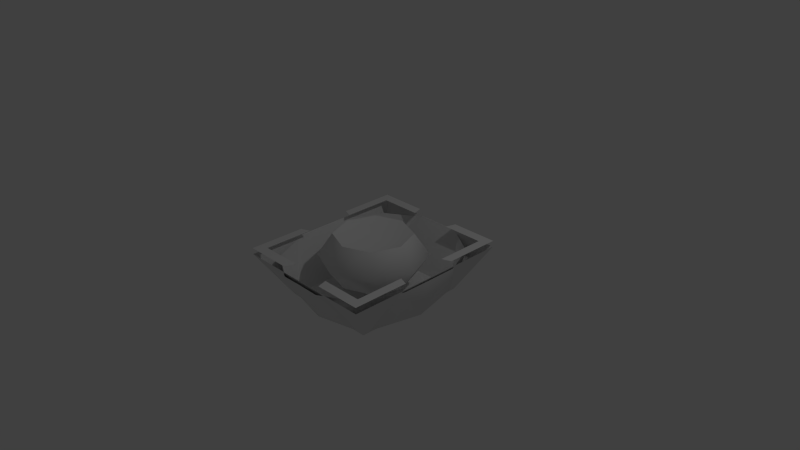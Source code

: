 # Source: golf.blend  (saved by Blender 2.75.4; exported with 4.5.12 LTS)
import bpy
from mathutils import Matrix  # noqa: F401  (used for matrix-valued properties, if any)

bpy.ops.wm.read_factory_settings(use_empty=True)
scene = bpy.context.scene
scene.name = 'Scene'

# ---- collections
col_collection_1 = bpy.data.collections.new('Collection 1'); scene.collection.children.link(col_collection_1)

# ---- materials (node trees are filled in below, after node groups)
mat_material = bpy.data.materials.new('Material')
mat_material.alpha_threshold = 0.0
mat_material.use_transparent_shadow = False
mat_material.roughness = 0.5
mat_material.line_color = (0.0, 0.0, 0.0, 1.0)

# ---- material node trees

# ---- world
world_world = bpy.data.worlds.new('World'); scene.world = world_world
world_world.color = (0.05088, 0.05088, 0.05088)
world_world.use_sun_shadow = False
world_world.sun_shadow_jitter_overblur = 0.0
world_world.cycles.sampling_method = 'MANUAL'
world_world.cycles.sample_map_resolution = 256

# ---- cameras
cam_camera = bpy.data.cameras.new('Camera')
cam_camera.clip_end = 100.0
cam_camera.lens = 35.0
cam_camera.sensor_width = 32.0
cam_camera.sensor_height = 18.0
cam_camera.ortho_scale = 7.314
cam_camera.dof.focus_distance = 0.0
cam_camera.dof.aperture_fstop = 128.0

# ---- lights
light_lamp = bpy.data.lights.new('Lamp', 'POINT')
light_lamp.transmission_factor = 0.0
light_lamp.cutoff_distance = 30.0
light_lamp.energy = 100.0
light_lamp.shadow_buffer_clip_start = 1.001
light_lamp.shadow_soft_size = 0.1
light_lamp.shadow_maximum_resolution = 0.006
light_lamp.use_absolute_resolution = True
light_lamp.cycles.use_multiple_importance_sampling = False

# ---- meshes
me_cursor = bpy.data.meshes.new('Cursor')
me_cursor.from_pydata([(1.005, 1.165, 0.1395), (1.005, -1.165, 0.1395), (-1.005, 1.165, 0.1395), (-1.005, -1.165, 0.1395), (1.005, 1.165, 0.1395), (1.005, -1.165, 0.1395), (-1.005, 1.165, 0.1395), (-1.005, -1.165, 0.1395), (0.8798, 1.026, 0.1395), (0.8798, -1.026, 0.1395), (-0.8798, 1.026, 0.1395), (-0.8798, -1.026, 0.1395), (0.8798, 1.026, 0.1395), (1.005, 1.165, 0.1395), (1.005, -1.165, 0.1395), (0.8798, -1.026, 0.1395), (-1.005, 1.165, 0.1395), (-0.8798, 1.026, 0.1395), (-0.8798, -1.026, 0.1395), (-1.005, -1.165, 0.1395), (0.335, -1.165, 0.1395), (-0.335, -1.165, 0.1395), (0.2933, -1.026, 0.1395), (-0.2933, -1.026, 0.1395), (-1.005, 0.3884, 0.1395), (-1.005, -0.3884, 0.1395), (0.2933, 1.026, 0.1395), (-0.2933, 1.026, 0.1395), (0.335, 1.165, 0.1395), (-0.335, 1.165, 0.1395), (1.005, 0.3884, 0.1395), (1.005, -0.3884, 0.1395), (0.335, -1.165, 0.1395), (-0.335, -1.165, 0.1395), (-1.005, 0.3884, 0.1395), (-1.005, -0.3884, 0.1395), (0.335, 1.165, 0.1395), (-0.335, 1.165, 0.1395), (1.005, 0.3884, 0.1395), (1.005, -0.3884, 0.1395), (-0.8798, 0.3419, 0.1395), (-0.8798, -0.3419, 0.1395), (0.8798, 0.3419, 0.1395), (0.8798, -0.3419, 0.1395)], [(33, 7), (35, 7), (37, 6), (39, 5), (5, 32), (6, 34), (4, 36), (4, 38)], [(21, 23, 18, 19), (27, 29, 16, 17), (25, 3, 11, 41), (31, 43, 9, 1), (0, 8, 42, 30), (2, 24, 40, 10), (12, 13, 28, 26), (14, 15, 22, 20)])
me_cursor.polygons.foreach_set('use_smooth', [True] * 8)
_ca = me_cursor.color_attributes.new('Col', 'BYTE_COLOR', 'CORNER')
_ca.data.foreach_set('color', [0.4179, 0.6105, 0.3515, 0.9961, 0.6724, 0.7913, 0.624, 0.9961, 1.0, 1.0, 1.0, 1.0, 0.2346, 0.4621, 0.1651, 1.0, 0.4179, 0.6105, 0.3515, 0.9961, 0.6724, 0.7913, 0.624, 0.9961, 1.0, 1.0, 1.0, 1.0, 0.2346, 0.4621, 0.1651, 1.0, 0.4179, 0.6105, 0.3515, 0.9961, 0.2346, 0.4621, 0.1651, 1.0, 1.0, 1.0, 1.0, 1.0, 0.6724, 0.7913, 0.624, 0.9961, 0.4179, 0.6105, 0.3515, 0.9961, 0.6724, 0.7913, 0.624, 0.9961, 1.0, 1.0, 1.0, 1.0, 0.2346, 0.4621, 0.1651, 1.0, 1.0, 1.0, 1.0, 1.0, 0.2346, 0.4621, 0.1651, 1.0, 0.4179, 0.6105, 0.3515, 0.9961, 0.6724, 0.7913, 0.624, 0.9961, 1.0, 1.0, 1.0, 1.0, 0.6724, 0.7913, 0.624, 0.9961, 0.4179, 0.6105, 0.3515, 0.9961, 0.2346, 0.4621, 0.1651, 1.0, 1.0, 1.0, 1.0, 1.0, 0.2346, 0.4621, 0.1651, 1.0, 0.4179, 0.6105, 0.3515, 0.9961, 0.6724, 0.7913, 0.624, 0.9961, 1.0, 1.0, 1.0, 1.0, 0.2346, 0.4621, 0.1651, 1.0, 0.4179, 0.6105, 0.3515, 0.9961, 0.6724, 0.7913, 0.624, 0.9961])
me_cursor.materials.append(mat_material)
me_cursor.use_remesh_preserve_volume = False
me_cursor.use_remesh_preserve_attributes = False
me_cursor.use_mirror_vertex_groups = False
me_cursor.update()
me_life = bpy.data.meshes.new('Life')
me_life.from_pydata([(-0.3702, -0.3702, -0.2993), (-0.3702, -0.3702, 0.2993), (-0.3702, 0.3702, -0.2993), (-0.3702, 0.3702, 0.2993), (0.3702, -0.3702, -0.2993), (0.3702, -0.3702, 0.2993), (0.3702, 0.3702, -0.2993), (0.3702, 0.3702, 0.2993), (-0.5131, -0.5131, 0.0), (-0.5131, -9.475e-10, 0.2993), (-0.5131, 0.5131, 0.0), (-0.5131, -9.475e-10, -0.2993), (9.475e-10, 0.5131, 0.2993), (0.5131, 0.5131, 0.0), (9.475e-10, 0.5131, -0.2993), (0.5131, -9.475e-10, 0.2993), (0.5131, -0.5131, 0.0), (0.5131, -9.475e-10, -0.2993), (9.475e-10, -0.5131, 0.2993), (9.475e-10, -0.5131, -0.2993), (9.475e-10, -9.475e-10, 0.05532), (9.475e-10, -9.475e-10, -0.05532), (9.475e-10, -0.7256, 0.0), (0.7256, -9.475e-10, 0.0), (9.475e-10, 0.7256, 0.0), (-0.7256, -9.475e-10, 0.0), (-0.5131, -9.475e-10, 0.2993), (-0.3702, 0.3702, 0.2993), (-0.5131, -9.475e-10, -0.2993), (-0.3702, -0.3702, -0.2993), (9.475e-10, 0.5131, 0.2993), (0.3702, 0.3702, 0.2993), (9.475e-10, 0.5131, -0.2993), (-0.3702, 0.3702, -0.2993), (0.5131, -9.475e-10, 0.2993), (0.3702, -0.3702, 0.2993), (0.5131, -9.475e-10, -0.2993), (0.3702, 0.3702, -0.2993), (9.475e-10, -0.5131, 0.2993), (-0.3702, -0.3702, 0.2993), (9.475e-10, -0.5131, -0.2993), (0.3702, -0.3702, -0.2993)], [], [(25, 10, 33, 11), (24, 13, 37, 14), (23, 16, 41, 36), (22, 8, 0, 40), (21, 32, 6), (20, 30, 3), (20, 9, 1), (35, 34, 20), (31, 30, 20), (21, 17, 4), (29, 28, 21), (2, 32, 21), (16, 22, 40, 41), (5, 38, 22, 16), (38, 39, 8, 22), (13, 23, 36, 37), (7, 15, 23, 13), (15, 5, 16, 23), (10, 24, 14, 33), (27, 12, 24, 10), (12, 7, 13, 24), (8, 25, 11, 0), (39, 26, 25, 8), (26, 27, 10, 25), (17, 21, 6), (9, 20, 3), (18, 20, 1), (18, 35, 20), (34, 31, 20), (19, 21, 4), (19, 29, 21), (28, 2, 21)])
me_life.polygons.foreach_set('use_smooth', [True] * 32)
_k = set([(0, 11), (0, 40), (1, 9), (1, 18), (2, 28), (2, 32), (3, 9), (3, 30), (4, 17), (4, 19), (5, 15), (5, 38), (6, 17), (6, 32), (7, 12), (7, 15), (11, 33), (12, 27), (14, 33), (14, 37), (18, 35), (19, 29), (26, 27), (26, 39), (28, 29), (30, 31), (31, 34), (34, 35), (36, 37), (36, 41), (38, 39), (40, 41)])
me_life.attributes.new('sharp_edge', 'BOOLEAN', 'EDGE').data.foreach_set('value', [ (min(e.vertices), max(e.vertices)) in _k for e in me_life.edges])
me_life.use_remesh_preserve_volume = False
me_life.use_remesh_preserve_attributes = False
me_life.use_mirror_vertex_groups = False
me_life.update()
me_cube_002 = bpy.data.meshes.new('Cube.002')
me_cube_002.from_pydata([(1.005, 1.165, 0.05443), (0.6779, 0.7904, -0.557), (1.005, -1.165, 0.05443), (0.6779, -0.7904, -0.557), (-1.005, 1.165, 0.05443), (-0.6779, 0.7904, -0.557), (-1.005, -1.165, 0.05443), (-0.6779, -0.7904, -0.557), (1.005, 1.165, 0.05443), (1.005, -1.165, 0.05443), (-1.005, 1.165, 0.05443), (-1.005, -1.165, 0.05443), (0.6779, 0.7904, -0.557), (0.6779, -0.7904, -0.557), (-0.6779, 0.7904, -0.557), (-0.6779, -0.7904, -0.557), (0.6779, 0.7904, -0.557), (1.005, 1.165, 0.05443), (1.005, -1.165, 0.05443), (0.6779, -0.7904, -0.557), (-1.005, 1.165, 0.05443), (-0.6779, 0.7904, -0.557), (-0.6779, -0.7904, -0.557), (-1.005, -1.165, 0.05443)], [(9, 11), (10, 11), (8, 10), (8, 9)], [(18, 19, 22, 23), (16, 17, 20, 21), (7, 3, 1, 5), (4, 6, 15, 14), (0, 12, 13, 2)])
me_cube_002.polygons.foreach_set('use_smooth', [True] * 5)
_ca = me_cube_002.color_attributes.new('Col', 'BYTE_COLOR', 'CORNER')
_ca.data.foreach_set('color', [1.0, 1.0, 1.0, 1.0, 0.2346, 0.4621, 0.1651, 1.0, 1.0, 1.0, 1.0, 1.0, 0.2346, 0.4621, 0.1651, 1.0, 1.0, 1.0, 1.0, 1.0, 0.2346, 0.4621, 0.1651, 1.0, 1.0, 1.0, 1.0, 1.0, 0.2346, 0.4621, 0.1651, 1.0, 1.0, 1.0, 1.0, 1.0, 0.2346, 0.4621, 0.1651, 1.0, 0.2346, 0.4621, 0.1651, 1.0, 0.2346, 0.4621, 0.1651, 1.0, 1.0, 1.0, 1.0, 1.0, 0.2346, 0.4621, 0.1651, 1.0, 1.0, 1.0, 1.0, 1.0, 0.2346, 0.4621, 0.1651, 1.0, 1.0, 1.0, 1.0, 1.0, 0.2346, 0.4621, 0.1651, 1.0, 1.0, 1.0, 1.0, 1.0, 0.2346, 0.4621, 0.1651, 1.0])
me_cube_002.materials.append(mat_material)
me_cube_002.use_remesh_preserve_volume = False
me_cube_002.use_remesh_preserve_attributes = False
me_cube_002.use_mirror_vertex_groups = False
me_cube_002.update()
me_cube_001 = bpy.data.meshes.new('Cube.001')
me_cube_001.from_pydata([(0.7793, 0.9034, 0.01322), (0.31, 1.189, 0.01953), (1.009, 0.4098, 0.02835), (0.6735, 0.7854, -0.5263), (0.7793, -0.9034, 0.01322), (0.31, -1.189, 0.01953), (1.009, -0.4098, 0.02835), (1.009, -1.113e-07, 0.02552), (0.864, -2.814e-09, -0.5263), (0.6735, -0.7854, -0.5263), (-0.7793, 0.9034, 0.01322), (-0.31, 1.189, 0.01953), (-1.009, 0.4098, 0.02835), (1.113e-07, 1.189, 0.02292), (6.851e-08, 0.9396, -0.5263), (-0.6735, 0.7854, -0.5263), (-0.7793, -0.9034, 0.01322), (-0.31, -1.189, 0.01953), (-1.009, -0.4098, 0.02835), (-1.009, 1.113e-07, 0.02552), (-1.113e-07, -1.189, 0.02292), (1.691e-08, 1.408e-07, -0.9653), (-0.864, 1.263e-07, -0.5263), (-6.064e-08, -0.9396, -0.5263), (-0.6735, -0.7854, -0.5263)], [], [(14, 21, 3), (14, 3, 1), (23, 9, 21), (5, 9, 23), (14, 15, 21), (11, 15, 14), (23, 21, 24), (23, 24, 17), (0, 1, 3), (9, 5, 4), (15, 11, 10), (16, 17, 24), (8, 7, 2), (21, 8, 3), (3, 2, 0), (8, 9, 6), (21, 9, 8), (22, 15, 12), (21, 15, 22), (22, 19, 18), (21, 22, 24), (24, 18, 16), (4, 6, 9), (10, 12, 15), (13, 14, 1), (20, 5, 23), (13, 11, 14), (20, 23, 17), (3, 8, 2), (7, 8, 6), (19, 22, 12), (24, 22, 18)])
me_cube_001.polygons.foreach_set('use_smooth', [True] * 32)
_k = set([(0, 1), (0, 2), (1, 13), (2, 7), (4, 5), (4, 6), (5, 20), (6, 7), (10, 11), (10, 12), (11, 13), (12, 19), (16, 17), (16, 18), (17, 20), (18, 19)])
me_cube_001.attributes.new('sharp_edge', 'BOOLEAN', 'EDGE').data.foreach_set('value', [ (min(e.vertices), max(e.vertices)) in _k for e in me_cube_001.edges])
_ca = me_cube_001.color_attributes.new('Col', 'BYTE_COLOR', 'CORNER')
_ca.data.foreach_set('color', [0.2346, 0.4621, 0.1651, 1.0, 0.2232, 0.2159, 0.2307, 1.0, 0.2346, 0.4621, 0.1651, 1.0, 0.2346, 0.4621, 0.1651, 1.0, 0.2346, 0.4621, 0.1651, 1.0, 0.2346, 0.4621, 0.1651, 1.0, 0.2346, 0.4621, 0.1651, 1.0, 0.2346, 0.4621, 0.1651, 1.0, 0.2232, 0.2159, 0.2307, 1.0, 0.2346, 0.4621, 0.1651, 1.0, 0.2346, 0.4621, 0.1651, 1.0, 0.2346, 0.4621, 0.1651, 1.0, 0.2346, 0.4621, 0.1651, 1.0, 0.2346, 0.4621, 0.1651, 1.0, 0.2232, 0.2159, 0.2307, 1.0, 0.2346, 0.4621, 0.1651, 1.0, 0.2346, 0.4621, 0.1651, 1.0, 0.2346, 0.4621, 0.1651, 1.0, 0.2346, 0.4621, 0.1651, 1.0, 0.2232, 0.2159, 0.2307, 1.0, 0.2346, 0.4621, 0.1651, 1.0, 0.2346, 0.4621, 0.1651, 1.0, 0.2346, 0.4621, 0.1651, 1.0, 0.2346, 0.4621, 0.1651, 1.0, 0.2346, 0.4621, 0.1651, 1.0, 0.2346, 0.4621, 0.1651, 1.0, 0.2346, 0.4621, 0.1651, 1.0, 0.2346, 0.4621, 0.1651, 1.0, 0.2346, 0.4621, 0.1651, 1.0, 0.2346, 0.4621, 0.1651, 1.0, 0.2346, 0.4621, 0.1651, 1.0, 0.2346, 0.4621, 0.1651, 1.0, 0.2346, 0.4621, 0.1651, 1.0, 0.2346, 0.4621, 0.1651, 1.0, 0.2346, 0.4621, 0.1651, 1.0, 0.2346, 0.4621, 0.1651, 1.0, 0.2346, 0.4621, 0.1651, 1.0, 0.2346, 0.4621, 0.1651, 1.0, 0.2346, 0.4621, 0.1651, 1.0, 0.2232, 0.2159, 0.2307, 1.0, 0.2346, 0.4621, 0.1651, 1.0, 0.2346, 0.4621, 0.1651, 1.0, 0.2346, 0.4621, 0.1651, 1.0, 0.2346, 0.4621, 0.1651, 1.0, 0.2346, 0.4621, 0.1651, 1.0, 0.2346, 0.4621, 0.1651, 1.0, 0.2346, 0.4621, 0.1651, 1.0, 0.2346, 0.4621, 0.1651, 1.0, 0.2232, 0.2159, 0.2307, 1.0, 0.2346, 0.4621, 0.1651, 1.0, 0.2346, 0.4621, 0.1651, 1.0, 0.2346, 0.4621, 0.1651, 1.0, 0.2346, 0.4621, 0.1651, 1.0, 0.2346, 0.4621, 0.1651, 1.0, 0.2232, 0.2159, 0.2307, 1.0, 0.2346, 0.4621, 0.1651, 1.0, 0.2346, 0.4621, 0.1651, 1.0, 0.2346, 0.4621, 0.1651, 1.0, 0.2346, 0.4621, 0.1651, 1.0, 0.2346, 0.4621, 0.1651, 1.0, 0.2232, 0.2159, 0.2307, 1.0, 0.2346, 0.4621, 0.1651, 1.0, 0.2346, 0.4621, 0.1651, 1.0, 0.2346, 0.4621, 0.1651, 1.0, 0.2346, 0.4621, 0.1651, 1.0, 0.2346, 0.4621, 0.1651, 1.0, 0.2346, 0.4621, 0.1651, 1.0, 0.2346, 0.4621, 0.1651, 1.0, 0.2346, 0.4621, 0.1651, 1.0, 0.2346, 0.4621, 0.1651, 1.0, 0.2346, 0.4621, 0.1651, 1.0, 0.2346, 0.4621, 0.1651, 1.0, 0.2346, 0.4621, 0.1651, 1.0, 0.2346, 0.4621, 0.1651, 1.0, 0.2346, 0.4621, 0.1651, 1.0, 0.2346, 0.4621, 0.1651, 1.0, 0.2346, 0.4621, 0.1651, 1.0, 0.2346, 0.4621, 0.1651, 1.0, 0.2346, 0.4621, 0.1651, 1.0, 0.2346, 0.4621, 0.1651, 1.0, 0.2346, 0.4621, 0.1651, 1.0, 0.2346, 0.4621, 0.1651, 1.0, 0.2346, 0.4621, 0.1651, 1.0, 0.2346, 0.4621, 0.1651, 1.0, 0.2346, 0.4621, 0.1651, 1.0, 0.2346, 0.4621, 0.1651, 1.0, 0.2346, 0.4621, 0.1651, 1.0, 0.2346, 0.4621, 0.1651, 1.0, 0.2346, 0.4621, 0.1651, 1.0, 0.2346, 0.4621, 0.1651, 1.0, 0.2346, 0.4621, 0.1651, 1.0, 0.2346, 0.4621, 0.1651, 1.0, 0.2346, 0.4621, 0.1651, 1.0, 0.2346, 0.4621, 0.1651, 1.0, 0.2346, 0.4621, 0.1651, 1.0, 0.2346, 0.4621, 0.1651, 1.0])
me_cube_001.materials.append(mat_material)
me_cube_001.use_remesh_preserve_volume = False
me_cube_001.use_remesh_preserve_attributes = False
me_cube_001.use_mirror_vertex_groups = False
me_cube_001.update()

# ---- objects
ob_cursor = bpy.data.objects.new('Cursor', me_cursor)
ob_life = bpy.data.objects.new('Life', me_life)
ob_hangar = bpy.data.objects.new('Hangar', me_cube_002)
ob_cell = bpy.data.objects.new('Cell', me_cube_001)
ob_lamp = bpy.data.objects.new('Lamp', light_lamp)
ob_camera = bpy.data.objects.new('Camera', cam_camera)

# ---- transforms, parenting, visibility, modifiers, constraints
ob_cursor.location = (0.0, 0.0, 0.0)
ob_cursor.lock_rotations_4d = False
ob_cursor.empty_display_type = 'ARROWS'
ob_cursor.lineart.crease_threshold = 0.0
ob_life.location = (0.0, 0.0, 0.0)
ob_life.lineart.crease_threshold = 0.0
ob_hangar.location = (0.0, 0.0, 0.0)
ob_hangar.lock_rotations_4d = False
ob_hangar.empty_display_type = 'ARROWS'
ob_hangar.lineart.crease_threshold = 0.0
ob_cell.location = (0.0, 0.0, 0.0)
ob_cell.lock_rotations_4d = False
ob_cell.empty_display_type = 'ARROWS'
ob_cell.lineart.crease_threshold = 0.0
_m = ob_cell.modifiers.new('EdgeSplit', 'EDGE_SPLIT')
_m.use_edge_angle = False
ob_lamp.location = (4.076, 1.005, 5.904)
ob_lamp.rotation_euler = (0.6503, 0.05522, 1.866)
ob_lamp.lock_rotations_4d = False
ob_lamp.empty_display_type = 'ARROWS'
ob_lamp.color = (0.0, 0.0, 0.0, 0.0)
ob_lamp.hide_viewport = True
ob_lamp.lineart.crease_threshold = 0.0
ob_camera.location = (7.481, -6.508, 5.344)
ob_camera.rotation_euler = (1.109, 0.01082, 0.8149)
ob_camera.lock_rotations_4d = False
ob_camera.empty_display_type = 'ARROWS'
ob_camera.color = (0.0, 0.0, 0.0, 0.0)
ob_camera.hide_viewport = True
ob_camera.display_type = 'WIRE'
ob_camera.lineart.crease_threshold = 0.0

# ---- collection membership
col_collection_1.objects.link(ob_cursor)
col_collection_1.objects.link(ob_life)
col_collection_1.objects.link(ob_hangar)
col_collection_1.objects.link(ob_cell)
col_collection_1.objects.link(ob_lamp)
col_collection_1.objects.link(ob_camera)

# ---- scene / render settings (as saved in the file)
scene.camera = ob_camera
scene.frame_start = 1; scene.frame_end = 250; scene.frame_set(1)
scene.render.engine = 'BLENDER_EEVEE_NEXT'
scene.render.resolution_percentage = 50
scene.render.dither_intensity = 0.0
scene.cycles.use_denoising = False
scene.cycles.samples = 10
scene.cycles.sampling_pattern = 'TABULATED_SOBOL'
scene.cycles.light_sampling_threshold = 0.0
scene.cycles.use_adaptive_sampling = False
scene.cycles.use_light_tree = False
scene.cycles.blur_glossy = 0.0
scene.cycles.pixel_filter_type = 'GAUSSIAN'
scene.cycles.sample_clamp_indirect = 0.0
scene.view_settings.view_transform = 'Standard'
bpy.context.view_layer.update()
